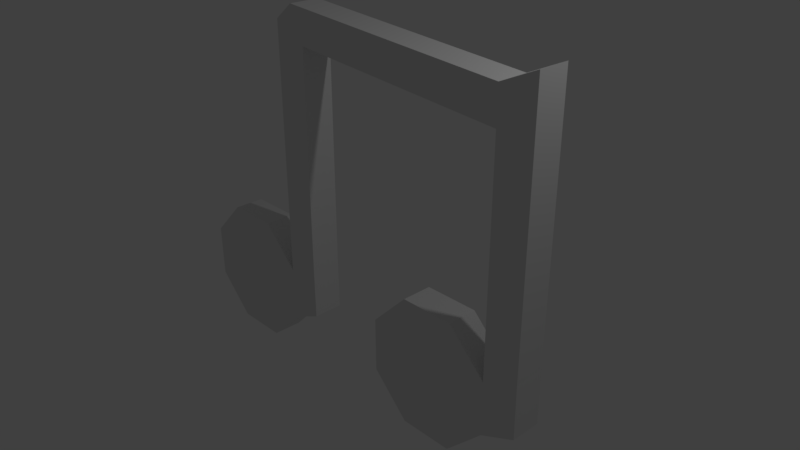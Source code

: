 # Source: notamusical.blend  (saved by Blender 2.79.0; exported with 4.5.12 LTS)
import bpy
from mathutils import Matrix  # noqa: F401  (used for matrix-valued properties, if any)

bpy.ops.wm.read_factory_settings(use_empty=True)
scene = bpy.context.scene
scene.name = 'Scene'

# ---- collections
col_collection_1 = bpy.data.collections.new('Collection 1'); scene.collection.children.link(col_collection_1)

# ---- world
world_world = bpy.data.worlds.new('World'); scene.world = world_world
world_world.color = (0.05088, 0.05088, 0.05088)
world_world.use_sun_shadow = False
world_world.sun_shadow_jitter_overblur = 0.0
world_world.cycles.sampling_method = 'MANUAL'

# ---- cameras
cam_camera = bpy.data.cameras.new('Camera')
cam_camera.clip_end = 100.0
cam_camera.lens = 35.0
cam_camera.sensor_width = 32.0
cam_camera.sensor_height = 18.0
cam_camera.ortho_scale = 7.314
cam_camera.dof.focus_distance = 0.0
cam_camera.dof.aperture_fstop = 128.0

# ---- lights
light_lamp = bpy.data.lights.new('Lamp', 'POINT')
light_lamp.transmission_factor = 0.0
light_lamp.cutoff_distance = 30.0
light_lamp.energy = 100.0
light_lamp.shadow_buffer_clip_start = 1.001
light_lamp.shadow_soft_size = 0.1
light_lamp.shadow_maximum_resolution = 0.006
light_lamp.use_absolute_resolution = True

# ---- meshes
me_cylinder = bpy.data.meshes.new('Cylinder')
me_cylinder.from_pydata([(-1.731, -0.9124, -1.0), (-1.731, -0.9124, 1.0), (-1.024, -1.205, -1.0), (-1.024, -1.205, 1.0), (-0.7313, -1.912, -1.0), (-0.7313, -1.912, 1.0), (-1.024, -2.62, -1.0), (-1.024, -2.62, 1.0), (-1.731, -2.912, -1.0), (-1.731, -2.912, 1.0), (-2.438, -2.62, -1.0), (-2.438, -2.62, 1.0), (-2.731, -1.912, -1.0), (-2.731, -1.912, 1.0), (-2.438, -1.205, -1.0), (-2.438, -1.205, 1.0), (1.596, 0.432, -1.0), (1.596, 0.432, 1.0), (2.303, 0.1391, -1.0), (2.303, 0.1391, 1.0), (2.596, -0.568, -1.0), (2.596, -0.568, 1.0), (2.303, -1.275, -1.0), (2.303, -1.275, 1.0), (1.596, -1.568, -1.0), (1.596, -1.568, 1.0), (0.8893, -1.275, -1.0), (0.8893, -1.275, 1.0), (0.5964, -0.568, -1.0), (0.5964, -0.568, 1.0), (0.8893, 0.1391, -1.0), (0.8893, 0.1391, 1.0), (-0.6557, -0.8137, 1.0), (-0.6557, -0.8137, -1.0), (-0.3628, -1.521, -1.0), (-0.3628, -1.521, 1.0), (2.672, 0.5308, 1.0), (2.672, 0.5308, -1.0), (2.965, -0.1763, -1.0), (2.965, -0.1763, 1.0), (-2.176, 1.646, 1.0), (-2.176, 1.646, -1.0), (1.152, 2.99, 1.0), (1.152, 2.99, -1.0), (-1.807, 2.037, 1.0), (-1.807, 2.037, -1.0), (1.52, 3.382, 1.0), (1.52, 3.382, -1.0), (-2.357, 2.094, 1.0), (-2.357, 2.094, -1.0), (0.9707, 3.438, 1.0), (0.9707, 3.438, -1.0), (-2.18, 2.408, 1.0), (-2.18, 2.408, -1.0), (1.339, 3.83, 1.0), (1.339, 3.83, -1.0)], [], [(0, 1, 3, 2), (18, 19, 42, 43), (4, 5, 7, 6), (6, 7, 9, 8), (8, 9, 11, 10), (10, 11, 13, 12), (3, 1, 15, 13, 11, 9, 7, 5), (12, 13, 15, 14), (14, 15, 1, 0), (0, 2, 4, 6, 8, 10, 12, 14), (16, 17, 19, 18), (19, 21, 39, 36), (20, 21, 23, 22), (22, 23, 25, 24), (24, 25, 27, 26), (26, 27, 29, 28), (19, 17, 31, 29, 27, 25, 23, 21), (28, 29, 31, 30), (30, 31, 17, 16), (16, 18, 20, 22, 24, 26, 28, 30), (33, 32, 35, 34), (37, 36, 39, 38), (3, 5, 35, 32), (3, 32, 44, 40), (21, 20, 38, 39), (20, 18, 37, 38), (5, 4, 34, 35), (4, 2, 33, 34), (41, 40, 48, 49), (51, 53, 52, 50), (37, 18, 43, 47), (2, 3, 40, 41), (36, 37, 47, 46), (33, 2, 41, 45), (32, 33, 45, 44), (19, 36, 46, 42), (51, 50, 54, 55), (49, 48, 52, 53), (45, 41, 49, 53), (47, 43, 51, 55), (46, 47, 55, 54), (53, 51, 43, 45), (40, 44, 52, 48), (42, 46, 54, 50), (52, 44, 42, 50), (43, 42, 44, 45)])
me_cylinder.use_remesh_preserve_volume = False
me_cylinder.use_remesh_preserve_attributes = False
me_cylinder.use_mirror_vertex_groups = False
me_cylinder.update()

# ---- objects
ob_cylinder = bpy.data.objects.new('Cylinder', me_cylinder)
ob_lamp = bpy.data.objects.new('Lamp', light_lamp)
ob_camera = bpy.data.objects.new('Camera', cam_camera)

# ---- transforms, parenting, visibility, modifiers, constraints
ob_cylinder.location = (0.0, 0.0, 0.0)
ob_cylinder.rotation_euler = (1.571, 0.384, 0.0)
ob_cylinder.scale = (1.0, 1.0, 0.2126)
ob_cylinder.lineart.crease_threshold = 0.0
ob_lamp.location = (4.076, 1.005, 5.904)
ob_lamp.rotation_euler = (0.6503, 0.05522, 1.866)
ob_lamp.lock_rotations_4d = False
ob_lamp.empty_display_type = 'ARROWS'
ob_lamp.color = (0.0, 0.0, 0.0, 0.0)
ob_lamp.lineart.crease_threshold = 0.0
ob_camera.location = (7.481, -6.508, 5.344)
ob_camera.rotation_euler = (1.109, 0.0, 0.8149)
ob_camera.lock_rotations_4d = False
ob_camera.empty_display_type = 'ARROWS'
ob_camera.color = (0.0, 0.0, 0.0, 0.0)
ob_camera.display_type = 'WIRE'
ob_camera.lineart.crease_threshold = 0.0

# ---- collection membership
col_collection_1.objects.link(ob_cylinder)
col_collection_1.objects.link(ob_lamp)
col_collection_1.objects.link(ob_camera)

# ---- scene / render settings (as saved in the file)
scene.camera = ob_camera
scene.frame_start = 1; scene.frame_end = 250; scene.frame_set(1)
scene.render.engine = 'BLENDER_EEVEE_NEXT'
scene.render.resolution_percentage = 50
scene.render.dither_intensity = 0.0
scene.cycles.use_denoising = False
scene.cycles.samples = 128
scene.cycles.sampling_pattern = 'TABULATED_SOBOL'
scene.cycles.use_adaptive_sampling = False
scene.cycles.use_light_tree = False
scene.cycles.blur_glossy = 0.0
scene.cycles.sample_clamp_indirect = 0.0
scene.view_settings.view_transform = 'Standard'
bpy.context.view_layer.update()
